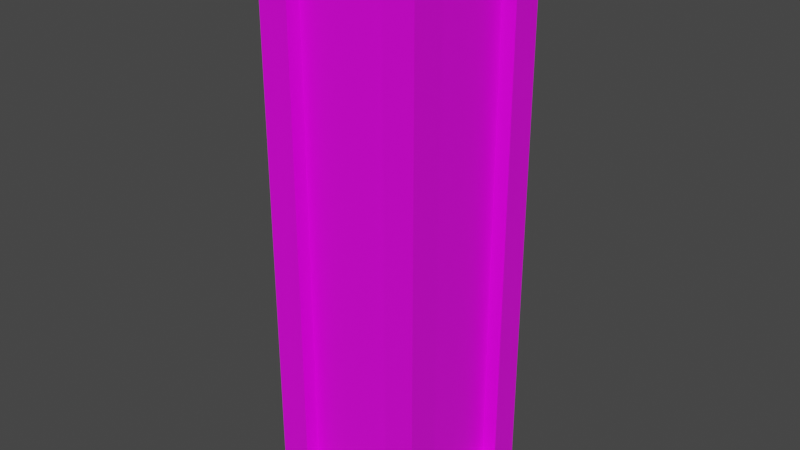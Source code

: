 # Source: Museum_Balustrade_End.blend  (saved by Blender 2.93.21; exported with 4.5.12 LTS)
import bpy
from mathutils import Matrix  # noqa: F401  (used for matrix-valued properties, if any)

bpy.ops.wm.read_factory_settings(use_empty=True)
scene = bpy.context.scene
scene.name = 'Scene'

# ---- collections
col_collection = bpy.data.collections.new('Collection'); scene.collection.children.link(col_collection)

# ---- images (referenced by path relative to the original .blend; pixels are not part of the script)
import os
ASSET_DIR = os.environ.get("B2B_ASSET_DIR", "")  # directory of the original .blend (textures are referenced by path, not embedded)
HERE = os.path.dirname(os.path.abspath(__file__))  # packed textures are extracted next to this script under _unpacked/

def load_image(name, relpath, width, height, colorspace="sRGB"):
    """Load a texture the original file referenced (path relative to the .blend, or extracted next to this script)."""
    p = next((c for c in (os.path.join(HERE, relpath), os.path.join(ASSET_DIR, relpath)) if relpath and os.path.exists(c)), "")
    if p:
        img = bpy.data.images.load(p, check_existing=True)
        img.name = name
    else:  # same state as the original file: an image datablock whose file is absent (Cycles renders it pink)
        img = bpy.data.images.new(name, width, height)
        img.source = "FILE"
        img.filepath = "//" + (relpath or name)
    img.colorspace_settings.name = colorspace
    return img
img_props_psd = load_image('Props.psd', 'Props.psd', 1024, 1024, 'sRGB')

# ---- materials (node trees are filled in below, after node groups)
mat_material = bpy.data.materials.new('Material')
mat_material.alpha_threshold = 0.0
mat_material.use_transparent_shadow = False
mat_material.line_color = (0.0, 0.0, 0.0, 1.0)

# ---- material node trees
mat_material.use_nodes = True; mat_material.node_tree.nodes.clear()
_N = mat_material.node_tree.nodes; _L = mat_material.node_tree.links
n0 = _N.new('ShaderNodeOutputMaterial'); n0.name = 'Material Output'; n0.location = (300, 300)
n1 = _N.new('ShaderNodeBsdfPrincipled'); n1.name = 'Principled BSDF'; n1.location = (10, 300)
n1.distribution = 'GGX'
n1.subsurface_method = 'BURLEY'
n1.inputs[2].default_value = 0.4
n1.inputs[3].default_value = 1.45
n1.inputs[27].default_value = (0.0, 0.0, 0.0, 1.0)
n1.inputs[28].default_value = 1.0
n2 = _N.new('ShaderNodeTexImage'); n2.name = 'Image Texture'; n2.location = (-280, 280)
n2.image = img_props_psd
_L.new(n1.outputs[0], n0.inputs[0])
_L.new(n2.outputs[0], n1.inputs[0])
n0.is_active_output = True

# ---- world
world_world = bpy.data.worlds.new('World'); scene.world = world_world
world_world.use_nodes = True; world_world.node_tree.nodes.clear()
_N = world_world.node_tree.nodes; _L = world_world.node_tree.links
n0 = _N.new('ShaderNodeOutputWorld'); n0.name = 'World Output'; n0.location = (300, 300)
n1 = _N.new('ShaderNodeBackground'); n1.name = 'Background'; n1.location = (10, 300)
n1.inputs[0].default_value = (0.05088, 0.05088, 0.05088, 1.0)
_L.new(n1.outputs[0], n0.inputs[0])
n0.is_active_output = True
world_world.color = (0.05088, 0.05088, 0.05088)
world_world.use_sun_shadow = False
world_world.sun_shadow_jitter_overblur = 0.0

# ---- meshes
me_cylinder = bpy.data.meshes.new('Cylinder')
me_cylinder.from_pydata([(-0.1264, -0.1264, 0.00318), (-0.1264, -0.1264, 0.8983), (-0.1264, 0.1264, 0.00318), (-0.1264, 0.1264, 0.8983), (0.1264, -0.1264, 0.00318), (0.1264, -0.1264, 0.8983), (0.1264, 0.1264, 0.00318), (0.1264, 0.1264, 0.8983), (0.1264, 0.07796, 0.05166), (0.1264, 0.07796, 0.8498), (0.1264, -0.07796, 0.8498), (0.1264, -0.07796, 0.05166), (-0.1264, -0.07796, 0.05166), (-0.1264, -0.07796, 0.8498), (-0.1264, 0.07796, 0.8498), (-0.1264, 0.07796, 0.05166), (-0.07796, 0.1264, 0.05166), (-0.07796, 0.1264, 0.8498), (0.07796, 0.1264, 0.8498), (0.07796, 0.1264, 0.05166), (0.07796, -0.1264, 0.05166), (0.07796, -0.1264, 0.8498), (-0.07796, -0.1264, 0.8498), (-0.07796, -0.1264, 0.05166), (0.1032, 0.07796, 0.8498), (0.1032, 0.07796, 0.05166), (0.1032, -0.07796, 0.05166), (0.1032, -0.07796, 0.8498), (-0.1032, -0.07796, 0.05166), (-0.1032, -0.07796, 0.8498), (-0.1032, 0.07796, 0.05166), (-0.1032, 0.07796, 0.8498), (-0.07796, 0.1032, 0.8498), (-0.07796, 0.1032, 0.05166), (0.07796, 0.1032, 0.05166), (0.07796, 0.1032, 0.8498), (0.07796, -0.1032, 0.8498), (0.07796, -0.1032, 0.05166), (-0.07796, -0.1032, 0.05166), (-0.07796, -0.1032, 0.8498)], [], [(8, 9, 24, 25), (3, 1, 5, 7), (22, 23, 38, 39), (18, 19, 34, 35), (21, 22, 39, 36), (6, 4, 0, 2), (6, 7, 9, 8), (7, 5, 10, 9), (5, 4, 11, 10), (4, 6, 8, 11), (0, 1, 13, 12), (1, 3, 14, 13), (3, 2, 15, 14), (2, 0, 12, 15), (2, 3, 17, 16), (3, 7, 18, 17), (7, 6, 19, 18), (6, 2, 16, 19), (4, 5, 21, 20), (5, 1, 22, 21), (1, 0, 23, 22), (0, 4, 20, 23), (25, 24, 27, 26), (28, 29, 31, 30), (33, 32, 35, 34), (37, 36, 39, 38), (12, 13, 29, 28), (11, 8, 25, 26), (16, 17, 32, 33), (15, 12, 28, 30), (20, 21, 36, 37), (9, 10, 27, 24), (19, 16, 33, 34), (13, 14, 31, 29), (23, 20, 37, 38), (10, 11, 26, 27), (17, 18, 35, 32), (14, 15, 30, 31)])
_uv = me_cylinder.uv_layers.new(name='UVMap')
_uv.uv.foreach_set('vector', [0.07214, 0.03994, 0.07125, 0.03994, 0.07125, 0.03994, 0.07214, 0.03994, 0.1247, 0.007793, 0.1247, 0.008787, 0.1247, 0.005805, 0.1247, 0.006799, 0.07125, 0.03833, 0.07214, 0.03833, 0.07214, 0.03833, 0.07125, 0.03833, 0.07125, 0.04032, 0.07214, 0.04032, 0.07214, 0.04032, 0.07125, 0.04032, 0.07125, 0.03894, 0.07125, 0.03833, 0.07125, 0.03833, 0.07125, 0.03894, 0.1257, 0.006799, 0.1257, 0.005805, 0.1257, 0.004811, 0.1257, 0.007793, 0.1257, 0.006799, 0.1247, 0.006799, 0.1247, 0.006609, 0.1256, 0.006609, 0.1247, 0.006799, 0.1247, 0.005805, 0.1247, 0.005996, 0.1247, 0.006609, 0.1247, 0.005805, 0.1257, 0.005805, 0.1256, 0.005996, 0.1247, 0.005996, 0.1257, 0.005805, 0.1257, 0.006799, 0.1256, 0.006609, 0.1256, 0.005996, 0.1257, 0.008787, 0.1247, 0.008787, 0.1247, 0.008597, 0.1256, 0.008597, 0.1247, 0.008787, 0.1247, 0.007793, 0.1247, 0.007984, 0.1247, 0.008597, 0.1247, 0.007793, 0.1257, 0.007793, 0.1256, 0.007984, 0.1247, 0.007984, 0.1257, 0.007793, 0.1257, 0.008787, 0.1256, 0.008597, 0.1256, 0.007984, 0.1257, 0.007793, 0.1247, 0.007793, 0.1247, 0.007603, 0.1256, 0.007603, 0.1247, 0.007793, 0.1247, 0.006799, 0.1247, 0.00699, 0.1247, 0.007603, 0.1247, 0.006799, 0.1257, 0.006799, 0.1256, 0.00699, 0.1247, 0.00699, 0.1257, 0.006799, 0.1257, 0.007793, 0.1256, 0.007603, 0.1256, 0.00699, 0.1257, 0.005805, 0.1247, 0.005805, 0.1247, 0.005615, 0.1256, 0.005615, 0.1247, 0.005805, 0.1247, 0.004811, 0.1247, 0.005002, 0.1247, 0.005615, 0.1247, 0.004811, 0.1257, 0.004811, 0.1256, 0.005002, 0.1247, 0.005002, 0.1257, 0.004811, 0.1257, 0.005805, 0.1256, 0.005615, 0.1256, 0.005002, 0.07136, 0.1236, 0.07048, 0.1236, 0.07048, 0.123, 0.07136, 0.123, 0.07136, 0.1256, 0.07048, 0.1256, 0.07048, 0.125, 0.07136, 0.125, 0.07136, 0.1246, 0.07048, 0.1246, 0.07048, 0.124, 0.07136, 0.124, 0.07136, 0.1227, 0.07048, 0.1227, 0.07048, 0.122, 0.07136, 0.122, 0.07214, 0.04193, 0.07125, 0.04193, 0.07125, 0.04193, 0.07214, 0.04193, 0.07214, 0.03933, 0.07214, 0.03994, 0.07214, 0.03994, 0.07214, 0.03933, 0.07214, 0.04093, 0.07125, 0.04093, 0.07125, 0.04093, 0.07214, 0.04093, 0.07214, 0.04131, 0.07214, 0.04193, 0.07214, 0.04193, 0.07214, 0.04131, 0.07214, 0.03894, 0.07125, 0.03894, 0.07125, 0.03894, 0.07214, 0.03894, 0.07125, 0.03994, 0.07125, 0.03933, 0.07125, 0.03933, 0.07125, 0.03994, 0.07214, 0.04032, 0.07214, 0.04093, 0.07214, 0.04093, 0.07214, 0.04032, 0.07125, 0.04193, 0.07125, 0.04131, 0.07125, 0.04131, 0.07125, 0.04193, 0.07214, 0.03833, 0.07214, 0.03894, 0.07214, 0.03894, 0.07214, 0.03833, 0.07125, 0.03933, 0.07214, 0.03933, 0.07214, 0.03933, 0.07125, 0.03933, 0.07125, 0.04093, 0.07125, 0.04032, 0.07125, 0.04032, 0.07125, 0.04093, 0.07125, 0.04131, 0.07214, 0.04131, 0.07214, 0.04131, 0.07125, 0.04131])
me_cylinder.materials.append(mat_material)
me_cylinder.use_remesh_fix_poles = True
me_cylinder.use_remesh_preserve_attributes = False
me_cylinder.update()

# ---- objects
ob_cylinder = bpy.data.objects.new('Cylinder', me_cylinder)

# ---- transforms, parenting, visibility, modifiers, constraints
ob_cylinder.location = (0.0, 0.0, 0.0)

# ---- collection membership
col_collection.objects.link(ob_cylinder)

# ---- scene / render settings (as saved in the file)
scene.frame_start = 1; scene.frame_end = 250; scene.frame_set(1)
scene.render.engine = 'BLENDER_EEVEE_NEXT'
scene.cycles.use_denoising = False
scene.cycles.samples = 128
scene.cycles.sampling_pattern = 'TABULATED_SOBOL'
scene.cycles.use_adaptive_sampling = False
scene.cycles.use_light_tree = False
scene.view_settings.view_transform = 'Filmic'
bpy.context.view_layer.update()

# ---- added for rendering (the .blend has no active camera and no usable light): camera, sun
cam_auto = bpy.data.cameras.new('AutoCamera')
cam_auto.lens = 50.0
cam_auto.sensor_width = 36.0
cam_auto.clip_end = 1000.0
ob_auto_camera = bpy.data.objects.new('AutoCamera', cam_auto)
scene.collection.objects.link(ob_auto_camera)
ob_auto_camera.location = (0.891803, -1.07016, 1.16416)
ob_auto_camera.rotation_euler = (1.09748, -7.21219e-08, 0.694738)
scene.camera = ob_auto_camera
light_auto_sun = bpy.data.lights.new('AutoSun', 'SUN')
light_auto_sun.energy = 3.0
light_auto_sun.angle = 0.0523599
ob_auto_sun = bpy.data.objects.new('AutoSun', light_auto_sun)
scene.collection.objects.link(ob_auto_sun)
ob_auto_sun.rotation_euler = (0.872665, 0.174533, 0.523599)
bpy.context.view_layer.update()
